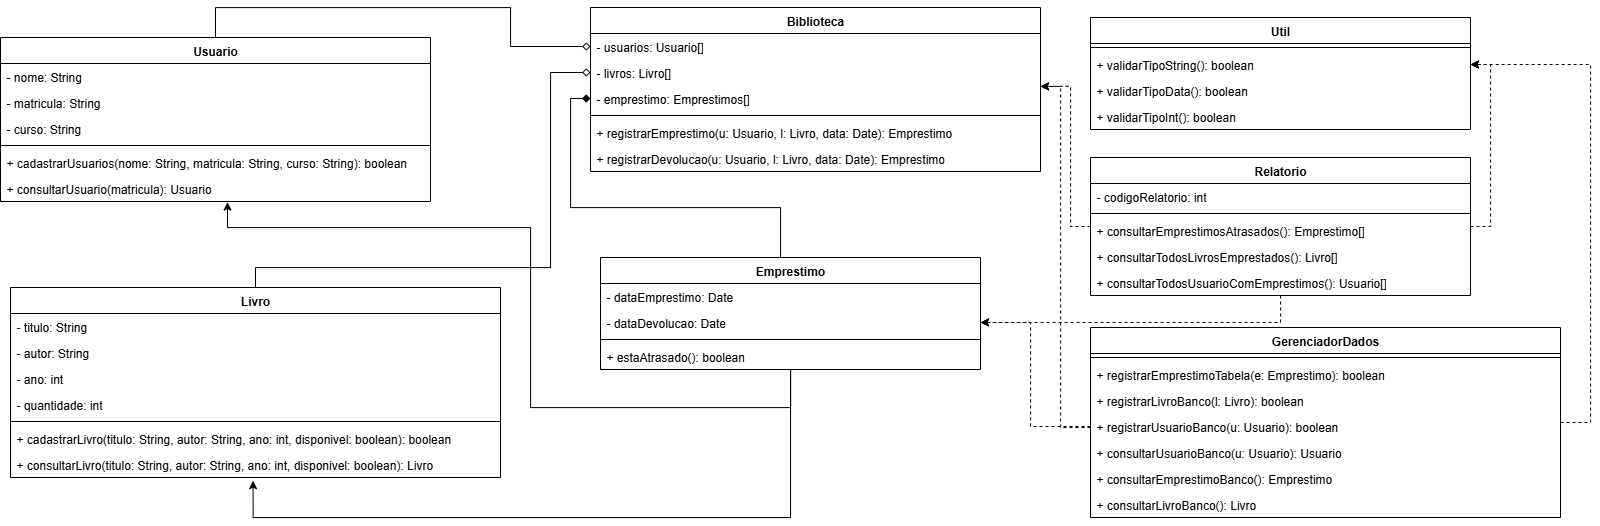

The diagram above was exported from draw.io. Its source (the exported page's mxGraphModel, read from the mxfile embedded in the PNG):
<mxGraphModel dx="1585" dy="845" grid="1" gridSize="10" guides="1" tooltips="1" connect="1" arrows="1" fold="1" page="1" pageScale="1" pageWidth="827" pageHeight="1169" math="0" shadow="0">
  <root>
    <mxCell id="0" />
    <mxCell id="1" parent="0" />
    <mxCell id="WWC-dYu-AvMOhnMok2cr-1" value="Biblioteca" style="swimlane;fontStyle=1;align=center;verticalAlign=top;childLayout=stackLayout;horizontal=1;startSize=26;horizontalStack=0;resizeParent=1;resizeParentMax=0;resizeLast=0;collapsible=1;marginBottom=0;whiteSpace=wrap;html=1;" vertex="1" parent="1">
      <mxGeometry x="640" y="60" width="450" height="164" as="geometry" />
    </mxCell>
    <mxCell id="WWC-dYu-AvMOhnMok2cr-2" value="- usuarios: Usuario[]" style="text;strokeColor=none;fillColor=none;align=left;verticalAlign=top;spacingLeft=4;spacingRight=4;overflow=hidden;rotatable=0;points=[[0,0.5],[1,0.5]];portConstraint=eastwest;whiteSpace=wrap;html=1;" vertex="1" parent="WWC-dYu-AvMOhnMok2cr-1">
      <mxGeometry y="26" width="450" height="26" as="geometry" />
    </mxCell>
    <mxCell id="WWC-dYu-AvMOhnMok2cr-5" value="- livros: Livro[]" style="text;strokeColor=none;fillColor=none;align=left;verticalAlign=top;spacingLeft=4;spacingRight=4;overflow=hidden;rotatable=0;points=[[0,0.5],[1,0.5]];portConstraint=eastwest;whiteSpace=wrap;html=1;" vertex="1" parent="WWC-dYu-AvMOhnMok2cr-1">
      <mxGeometry y="52" width="450" height="26" as="geometry" />
    </mxCell>
    <mxCell id="WWC-dYu-AvMOhnMok2cr-6" value="- emprestimo: Emprestimos[]" style="text;strokeColor=none;fillColor=none;align=left;verticalAlign=top;spacingLeft=4;spacingRight=4;overflow=hidden;rotatable=0;points=[[0,0.5],[1,0.5]];portConstraint=eastwest;whiteSpace=wrap;html=1;" vertex="1" parent="WWC-dYu-AvMOhnMok2cr-1">
      <mxGeometry y="78" width="450" height="26" as="geometry" />
    </mxCell>
    <mxCell id="WWC-dYu-AvMOhnMok2cr-3" value="" style="line;strokeWidth=1;fillColor=none;align=left;verticalAlign=middle;spacingTop=-1;spacingLeft=3;spacingRight=3;rotatable=0;labelPosition=right;points=[];portConstraint=eastwest;strokeColor=inherit;" vertex="1" parent="WWC-dYu-AvMOhnMok2cr-1">
      <mxGeometry y="104" width="450" height="8" as="geometry" />
    </mxCell>
    <mxCell id="WWC-dYu-AvMOhnMok2cr-54" value="+ registrarEmprestimo(u: Usuario, l: Livro, data: Date): Emprestimo" style="text;strokeColor=none;fillColor=none;align=left;verticalAlign=top;spacingLeft=4;spacingRight=4;overflow=hidden;rotatable=0;points=[[0,0.5],[1,0.5]];portConstraint=eastwest;whiteSpace=wrap;html=1;" vertex="1" parent="WWC-dYu-AvMOhnMok2cr-1">
      <mxGeometry y="112" width="450" height="26" as="geometry" />
    </mxCell>
    <mxCell id="WWC-dYu-AvMOhnMok2cr-55" value="+ registrarDevolucao(u: Usuario, l: Livro, data: Date): Emprestimo" style="text;strokeColor=none;fillColor=none;align=left;verticalAlign=top;spacingLeft=4;spacingRight=4;overflow=hidden;rotatable=0;points=[[0,0.5],[1,0.5]];portConstraint=eastwest;whiteSpace=wrap;html=1;" vertex="1" parent="WWC-dYu-AvMOhnMok2cr-1">
      <mxGeometry y="138" width="450" height="26" as="geometry" />
    </mxCell>
    <mxCell id="WWC-dYu-AvMOhnMok2cr-45" style="edgeStyle=orthogonalEdgeStyle;rounded=0;orthogonalLoop=1;jettySize=auto;html=1;entryX=0;entryY=0.5;entryDx=0;entryDy=0;endArrow=diamond;endFill=0;" edge="1" parent="1" source="WWC-dYu-AvMOhnMok2cr-26" target="WWC-dYu-AvMOhnMok2cr-2">
      <mxGeometry relative="1" as="geometry">
        <Array as="points">
          <mxPoint x="265" y="60" />
          <mxPoint x="560" y="60" />
          <mxPoint x="560" y="99" />
        </Array>
      </mxGeometry>
    </mxCell>
    <mxCell id="WWC-dYu-AvMOhnMok2cr-26" value="Usuario" style="swimlane;fontStyle=1;align=center;verticalAlign=top;childLayout=stackLayout;horizontal=1;startSize=26;horizontalStack=0;resizeParent=1;resizeParentMax=0;resizeLast=0;collapsible=1;marginBottom=0;whiteSpace=wrap;html=1;" vertex="1" parent="1">
      <mxGeometry x="50" y="90" width="430" height="164" as="geometry" />
    </mxCell>
    <mxCell id="WWC-dYu-AvMOhnMok2cr-27" value="- nome: String" style="text;strokeColor=none;fillColor=none;align=left;verticalAlign=top;spacingLeft=4;spacingRight=4;overflow=hidden;rotatable=0;points=[[0,0.5],[1,0.5]];portConstraint=eastwest;whiteSpace=wrap;html=1;" vertex="1" parent="WWC-dYu-AvMOhnMok2cr-26">
      <mxGeometry y="26" width="430" height="26" as="geometry" />
    </mxCell>
    <mxCell id="WWC-dYu-AvMOhnMok2cr-30" value="- matricula: String" style="text;strokeColor=none;fillColor=none;align=left;verticalAlign=top;spacingLeft=4;spacingRight=4;overflow=hidden;rotatable=0;points=[[0,0.5],[1,0.5]];portConstraint=eastwest;whiteSpace=wrap;html=1;" vertex="1" parent="WWC-dYu-AvMOhnMok2cr-26">
      <mxGeometry y="52" width="430" height="26" as="geometry" />
    </mxCell>
    <mxCell id="WWC-dYu-AvMOhnMok2cr-31" value="- curso: String" style="text;strokeColor=none;fillColor=none;align=left;verticalAlign=top;spacingLeft=4;spacingRight=4;overflow=hidden;rotatable=0;points=[[0,0.5],[1,0.5]];portConstraint=eastwest;whiteSpace=wrap;html=1;" vertex="1" parent="WWC-dYu-AvMOhnMok2cr-26">
      <mxGeometry y="78" width="430" height="26" as="geometry" />
    </mxCell>
    <mxCell id="WWC-dYu-AvMOhnMok2cr-28" value="" style="line;strokeWidth=1;fillColor=none;align=left;verticalAlign=middle;spacingTop=-1;spacingLeft=3;spacingRight=3;rotatable=0;labelPosition=right;points=[];portConstraint=eastwest;strokeColor=inherit;" vertex="1" parent="WWC-dYu-AvMOhnMok2cr-26">
      <mxGeometry y="104" width="430" height="8" as="geometry" />
    </mxCell>
    <mxCell id="WWC-dYu-AvMOhnMok2cr-89" value="+ cadastrarUsuarios(nome: String, matricula: String, curso: String): boolean" style="text;strokeColor=none;fillColor=none;align=left;verticalAlign=top;spacingLeft=4;spacingRight=4;overflow=hidden;rotatable=0;points=[[0,0.5],[1,0.5]];portConstraint=eastwest;whiteSpace=wrap;html=1;" vertex="1" parent="WWC-dYu-AvMOhnMok2cr-26">
      <mxGeometry y="112" width="430" height="26" as="geometry" />
    </mxCell>
    <mxCell id="WWC-dYu-AvMOhnMok2cr-88" value="+ consultarUsuario(matricula): Usuario" style="text;strokeColor=none;fillColor=none;align=left;verticalAlign=top;spacingLeft=4;spacingRight=4;overflow=hidden;rotatable=0;points=[[0,0.5],[1,0.5]];portConstraint=eastwest;whiteSpace=wrap;html=1;" vertex="1" parent="WWC-dYu-AvMOhnMok2cr-26">
      <mxGeometry y="138" width="430" height="26" as="geometry" />
    </mxCell>
    <mxCell id="WWC-dYu-AvMOhnMok2cr-46" style="edgeStyle=orthogonalEdgeStyle;rounded=0;orthogonalLoop=1;jettySize=auto;html=1;entryX=0;entryY=0.5;entryDx=0;entryDy=0;endArrow=diamond;endFill=0;" edge="1" parent="1" source="WWC-dYu-AvMOhnMok2cr-35" target="WWC-dYu-AvMOhnMok2cr-5">
      <mxGeometry relative="1" as="geometry">
        <Array as="points">
          <mxPoint x="305" y="320" />
          <mxPoint x="600" y="320" />
          <mxPoint x="600" y="125" />
        </Array>
      </mxGeometry>
    </mxCell>
    <mxCell id="WWC-dYu-AvMOhnMok2cr-35" value="Livro" style="swimlane;fontStyle=1;align=center;verticalAlign=top;childLayout=stackLayout;horizontal=1;startSize=26;horizontalStack=0;resizeParent=1;resizeParentMax=0;resizeLast=0;collapsible=1;marginBottom=0;whiteSpace=wrap;html=1;" vertex="1" parent="1">
      <mxGeometry x="60" y="340" width="490" height="190" as="geometry" />
    </mxCell>
    <mxCell id="WWC-dYu-AvMOhnMok2cr-36" value="- titulo: String" style="text;strokeColor=none;fillColor=none;align=left;verticalAlign=top;spacingLeft=4;spacingRight=4;overflow=hidden;rotatable=0;points=[[0,0.5],[1,0.5]];portConstraint=eastwest;whiteSpace=wrap;html=1;" vertex="1" parent="WWC-dYu-AvMOhnMok2cr-35">
      <mxGeometry y="26" width="490" height="26" as="geometry" />
    </mxCell>
    <mxCell id="WWC-dYu-AvMOhnMok2cr-37" value="- autor: String" style="text;strokeColor=none;fillColor=none;align=left;verticalAlign=top;spacingLeft=4;spacingRight=4;overflow=hidden;rotatable=0;points=[[0,0.5],[1,0.5]];portConstraint=eastwest;whiteSpace=wrap;html=1;" vertex="1" parent="WWC-dYu-AvMOhnMok2cr-35">
      <mxGeometry y="52" width="490" height="26" as="geometry" />
    </mxCell>
    <mxCell id="WWC-dYu-AvMOhnMok2cr-44" value="- ano: int" style="text;strokeColor=none;fillColor=none;align=left;verticalAlign=top;spacingLeft=4;spacingRight=4;overflow=hidden;rotatable=0;points=[[0,0.5],[1,0.5]];portConstraint=eastwest;whiteSpace=wrap;html=1;" vertex="1" parent="WWC-dYu-AvMOhnMok2cr-35">
      <mxGeometry y="78" width="490" height="26" as="geometry" />
    </mxCell>
    <mxCell id="WWC-dYu-AvMOhnMok2cr-62" value="- quantidade: int" style="text;strokeColor=none;fillColor=none;align=left;verticalAlign=top;spacingLeft=4;spacingRight=4;overflow=hidden;rotatable=0;points=[[0,0.5],[1,0.5]];portConstraint=eastwest;whiteSpace=wrap;html=1;" vertex="1" parent="WWC-dYu-AvMOhnMok2cr-35">
      <mxGeometry y="104" width="490" height="26" as="geometry" />
    </mxCell>
    <mxCell id="WWC-dYu-AvMOhnMok2cr-39" value="" style="line;strokeWidth=1;fillColor=none;align=left;verticalAlign=middle;spacingTop=-1;spacingLeft=3;spacingRight=3;rotatable=0;labelPosition=right;points=[];portConstraint=eastwest;strokeColor=inherit;" vertex="1" parent="WWC-dYu-AvMOhnMok2cr-35">
      <mxGeometry y="130" width="490" height="8" as="geometry" />
    </mxCell>
    <mxCell id="WWC-dYu-AvMOhnMok2cr-86" value="+ cadastrarLivro(titulo: String, autor: String, ano: int, disponivel: boolean): boolean" style="text;strokeColor=none;fillColor=none;align=left;verticalAlign=top;spacingLeft=4;spacingRight=4;overflow=hidden;rotatable=0;points=[[0,0.5],[1,0.5]];portConstraint=eastwest;whiteSpace=wrap;html=1;" vertex="1" parent="WWC-dYu-AvMOhnMok2cr-35">
      <mxGeometry y="138" width="490" height="26" as="geometry" />
    </mxCell>
    <mxCell id="WWC-dYu-AvMOhnMok2cr-85" value="+ consultarLivro(titulo: String, autor: String, ano: int, disponivel: boolean): Livro&amp;nbsp;" style="text;strokeColor=none;fillColor=none;align=left;verticalAlign=top;spacingLeft=4;spacingRight=4;overflow=hidden;rotatable=0;points=[[0,0.5],[1,0.5]];portConstraint=eastwest;whiteSpace=wrap;html=1;" vertex="1" parent="WWC-dYu-AvMOhnMok2cr-35">
      <mxGeometry y="164" width="490" height="26" as="geometry" />
    </mxCell>
    <mxCell id="WWC-dYu-AvMOhnMok2cr-66" style="edgeStyle=orthogonalEdgeStyle;rounded=0;orthogonalLoop=1;jettySize=auto;html=1;entryX=0;entryY=0.5;entryDx=0;entryDy=0;endArrow=diamond;endFill=1;" edge="1" parent="1" source="WWC-dYu-AvMOhnMok2cr-48" target="WWC-dYu-AvMOhnMok2cr-6">
      <mxGeometry relative="1" as="geometry">
        <Array as="points">
          <mxPoint x="830" y="260" />
          <mxPoint x="620" y="260" />
          <mxPoint x="620" y="151" />
        </Array>
      </mxGeometry>
    </mxCell>
    <mxCell id="WWC-dYu-AvMOhnMok2cr-48" value="Emprestimo" style="swimlane;fontStyle=1;align=center;verticalAlign=top;childLayout=stackLayout;horizontal=1;startSize=26;horizontalStack=0;resizeParent=1;resizeParentMax=0;resizeLast=0;collapsible=1;marginBottom=0;whiteSpace=wrap;html=1;" vertex="1" parent="1">
      <mxGeometry x="650" y="310" width="380" height="112" as="geometry" />
    </mxCell>
    <mxCell id="WWC-dYu-AvMOhnMok2cr-49" value="- dataEmprestimo: Date" style="text;strokeColor=none;fillColor=none;align=left;verticalAlign=top;spacingLeft=4;spacingRight=4;overflow=hidden;rotatable=0;points=[[0,0.5],[1,0.5]];portConstraint=eastwest;whiteSpace=wrap;html=1;" vertex="1" parent="WWC-dYu-AvMOhnMok2cr-48">
      <mxGeometry y="26" width="380" height="26" as="geometry" />
    </mxCell>
    <mxCell id="WWC-dYu-AvMOhnMok2cr-50" value="- dataDevolucao: Date" style="text;strokeColor=none;fillColor=none;align=left;verticalAlign=top;spacingLeft=4;spacingRight=4;overflow=hidden;rotatable=0;points=[[0,0.5],[1,0.5]];portConstraint=eastwest;whiteSpace=wrap;html=1;" vertex="1" parent="WWC-dYu-AvMOhnMok2cr-48">
      <mxGeometry y="52" width="380" height="26" as="geometry" />
    </mxCell>
    <mxCell id="WWC-dYu-AvMOhnMok2cr-53" value="" style="line;strokeWidth=1;fillColor=none;align=left;verticalAlign=middle;spacingTop=-1;spacingLeft=3;spacingRight=3;rotatable=0;labelPosition=right;points=[];portConstraint=eastwest;strokeColor=inherit;" vertex="1" parent="WWC-dYu-AvMOhnMok2cr-48">
      <mxGeometry y="78" width="380" height="8" as="geometry" />
    </mxCell>
    <mxCell id="WWC-dYu-AvMOhnMok2cr-117" value="+ estaAtrasado(): boolean" style="text;strokeColor=none;fillColor=none;align=left;verticalAlign=top;spacingLeft=4;spacingRight=4;overflow=hidden;rotatable=0;points=[[0,0.5],[1,0.5]];portConstraint=eastwest;whiteSpace=wrap;html=1;" vertex="1" parent="WWC-dYu-AvMOhnMok2cr-48">
      <mxGeometry y="86" width="380" height="26" as="geometry" />
    </mxCell>
    <mxCell id="WWC-dYu-AvMOhnMok2cr-120" style="edgeStyle=orthogonalEdgeStyle;rounded=0;orthogonalLoop=1;jettySize=auto;html=1;entryX=1;entryY=0.5;entryDx=0;entryDy=0;dashed=1;" edge="1" parent="1" source="WWC-dYu-AvMOhnMok2cr-67" target="WWC-dYu-AvMOhnMok2cr-50">
      <mxGeometry relative="1" as="geometry" />
    </mxCell>
    <mxCell id="WWC-dYu-AvMOhnMok2cr-124" style="edgeStyle=orthogonalEdgeStyle;rounded=0;orthogonalLoop=1;jettySize=auto;html=1;entryX=1;entryY=0.5;entryDx=0;entryDy=0;dashed=1;" edge="1" parent="1" source="WWC-dYu-AvMOhnMok2cr-67" target="WWC-dYu-AvMOhnMok2cr-114">
      <mxGeometry relative="1" as="geometry">
        <Array as="points">
          <mxPoint x="1540" y="279" />
          <mxPoint x="1540" y="117" />
        </Array>
      </mxGeometry>
    </mxCell>
    <mxCell id="WWC-dYu-AvMOhnMok2cr-67" value="Relatorio" style="swimlane;fontStyle=1;align=center;verticalAlign=top;childLayout=stackLayout;horizontal=1;startSize=26;horizontalStack=0;resizeParent=1;resizeParentMax=0;resizeLast=0;collapsible=1;marginBottom=0;whiteSpace=wrap;html=1;" vertex="1" parent="1">
      <mxGeometry x="1140" y="210" width="380" height="138" as="geometry" />
    </mxCell>
    <mxCell id="WWC-dYu-AvMOhnMok2cr-110" value="- codigoRelatorio: int" style="text;strokeColor=none;fillColor=none;align=left;verticalAlign=top;spacingLeft=4;spacingRight=4;overflow=hidden;rotatable=0;points=[[0,0.5],[1,0.5]];portConstraint=eastwest;whiteSpace=wrap;html=1;" vertex="1" parent="WWC-dYu-AvMOhnMok2cr-67">
      <mxGeometry y="26" width="380" height="26" as="geometry" />
    </mxCell>
    <mxCell id="WWC-dYu-AvMOhnMok2cr-72" value="" style="line;strokeWidth=1;fillColor=none;align=left;verticalAlign=middle;spacingTop=-1;spacingLeft=3;spacingRight=3;rotatable=0;labelPosition=right;points=[];portConstraint=eastwest;strokeColor=inherit;" vertex="1" parent="WWC-dYu-AvMOhnMok2cr-67">
      <mxGeometry y="52" width="380" height="8" as="geometry" />
    </mxCell>
    <mxCell id="WWC-dYu-AvMOhnMok2cr-76" value="+ consultarEmprestimosAtrasados(): Emprestimo[]" style="text;strokeColor=none;fillColor=none;align=left;verticalAlign=top;spacingLeft=4;spacingRight=4;overflow=hidden;rotatable=0;points=[[0,0.5],[1,0.5]];portConstraint=eastwest;whiteSpace=wrap;html=1;" vertex="1" parent="WWC-dYu-AvMOhnMok2cr-67">
      <mxGeometry y="60" width="380" height="26" as="geometry" />
    </mxCell>
    <mxCell id="WWC-dYu-AvMOhnMok2cr-77" value="+ consultarTodosLivrosEmprestados(): Livro[]" style="text;strokeColor=none;fillColor=none;align=left;verticalAlign=top;spacingLeft=4;spacingRight=4;overflow=hidden;rotatable=0;points=[[0,0.5],[1,0.5]];portConstraint=eastwest;whiteSpace=wrap;html=1;" vertex="1" parent="WWC-dYu-AvMOhnMok2cr-67">
      <mxGeometry y="86" width="380" height="26" as="geometry" />
    </mxCell>
    <mxCell id="WWC-dYu-AvMOhnMok2cr-78" value="+ consultarTodosUsuarioComEmprestimos(): Usuario[]" style="text;strokeColor=none;fillColor=none;align=left;verticalAlign=top;spacingLeft=4;spacingRight=4;overflow=hidden;rotatable=0;points=[[0,0.5],[1,0.5]];portConstraint=eastwest;whiteSpace=wrap;html=1;" vertex="1" parent="WWC-dYu-AvMOhnMok2cr-67">
      <mxGeometry y="112" width="380" height="26" as="geometry" />
    </mxCell>
    <mxCell id="WWC-dYu-AvMOhnMok2cr-125" style="edgeStyle=orthogonalEdgeStyle;rounded=0;orthogonalLoop=1;jettySize=auto;html=1;entryX=1;entryY=0.5;entryDx=0;entryDy=0;dashed=1;" edge="1" parent="1" source="WWC-dYu-AvMOhnMok2cr-95" target="WWC-dYu-AvMOhnMok2cr-114">
      <mxGeometry relative="1" as="geometry">
        <Array as="points">
          <mxPoint x="1640" y="475" />
          <mxPoint x="1640" y="117" />
        </Array>
      </mxGeometry>
    </mxCell>
    <mxCell id="WWC-dYu-AvMOhnMok2cr-95" value="GerenciadorDados" style="swimlane;fontStyle=1;align=center;verticalAlign=top;childLayout=stackLayout;horizontal=1;startSize=26;horizontalStack=0;resizeParent=1;resizeParentMax=0;resizeLast=0;collapsible=1;marginBottom=0;whiteSpace=wrap;html=1;" vertex="1" parent="1">
      <mxGeometry x="1140" y="380" width="470" height="190" as="geometry" />
    </mxCell>
    <mxCell id="WWC-dYu-AvMOhnMok2cr-100" value="" style="line;strokeWidth=1;fillColor=none;align=left;verticalAlign=middle;spacingTop=-1;spacingLeft=3;spacingRight=3;rotatable=0;labelPosition=right;points=[];portConstraint=eastwest;strokeColor=inherit;" vertex="1" parent="WWC-dYu-AvMOhnMok2cr-95">
      <mxGeometry y="26" width="470" height="8" as="geometry" />
    </mxCell>
    <mxCell id="WWC-dYu-AvMOhnMok2cr-101" value="+ registrarEmprestimoTabela(e: Emprestimo): boolean" style="text;strokeColor=none;fillColor=none;align=left;verticalAlign=top;spacingLeft=4;spacingRight=4;overflow=hidden;rotatable=0;points=[[0,0.5],[1,0.5]];portConstraint=eastwest;whiteSpace=wrap;html=1;" vertex="1" parent="WWC-dYu-AvMOhnMok2cr-95">
      <mxGeometry y="34" width="470" height="26" as="geometry" />
    </mxCell>
    <mxCell id="WWC-dYu-AvMOhnMok2cr-103" value="+ registrarLivroBanco(l: Livro): boolean" style="text;strokeColor=none;fillColor=none;align=left;verticalAlign=top;spacingLeft=4;spacingRight=4;overflow=hidden;rotatable=0;points=[[0,0.5],[1,0.5]];portConstraint=eastwest;whiteSpace=wrap;html=1;" vertex="1" parent="WWC-dYu-AvMOhnMok2cr-95">
      <mxGeometry y="60" width="470" height="26" as="geometry" />
    </mxCell>
    <mxCell id="WWC-dYu-AvMOhnMok2cr-104" value="+ registrarUsuarioBanco(u: Usuario): boolean" style="text;strokeColor=none;fillColor=none;align=left;verticalAlign=top;spacingLeft=4;spacingRight=4;overflow=hidden;rotatable=0;points=[[0,0.5],[1,0.5]];portConstraint=eastwest;whiteSpace=wrap;html=1;" vertex="1" parent="WWC-dYu-AvMOhnMok2cr-95">
      <mxGeometry y="86" width="470" height="26" as="geometry" />
    </mxCell>
    <mxCell id="WWC-dYu-AvMOhnMok2cr-106" value="+ consultarUsuarioBanco(u: Usuario): Usuario" style="text;strokeColor=none;fillColor=none;align=left;verticalAlign=top;spacingLeft=4;spacingRight=4;overflow=hidden;rotatable=0;points=[[0,0.5],[1,0.5]];portConstraint=eastwest;whiteSpace=wrap;html=1;" vertex="1" parent="WWC-dYu-AvMOhnMok2cr-95">
      <mxGeometry y="112" width="470" height="26" as="geometry" />
    </mxCell>
    <mxCell id="WWC-dYu-AvMOhnMok2cr-107" value="+ consultarEmprestimoBanco(): Emprestimo" style="text;strokeColor=none;fillColor=none;align=left;verticalAlign=top;spacingLeft=4;spacingRight=4;overflow=hidden;rotatable=0;points=[[0,0.5],[1,0.5]];portConstraint=eastwest;whiteSpace=wrap;html=1;" vertex="1" parent="WWC-dYu-AvMOhnMok2cr-95">
      <mxGeometry y="138" width="470" height="26" as="geometry" />
    </mxCell>
    <mxCell id="WWC-dYu-AvMOhnMok2cr-108" value="+ consultarLivroBanco(): Livro" style="text;strokeColor=none;fillColor=none;align=left;verticalAlign=top;spacingLeft=4;spacingRight=4;overflow=hidden;rotatable=0;points=[[0,0.5],[1,0.5]];portConstraint=eastwest;whiteSpace=wrap;html=1;" vertex="1" parent="WWC-dYu-AvMOhnMok2cr-95">
      <mxGeometry y="164" width="470" height="26" as="geometry" />
    </mxCell>
    <mxCell id="WWC-dYu-AvMOhnMok2cr-111" value="Util" style="swimlane;fontStyle=1;align=center;verticalAlign=top;childLayout=stackLayout;horizontal=1;startSize=26;horizontalStack=0;resizeParent=1;resizeParentMax=0;resizeLast=0;collapsible=1;marginBottom=0;whiteSpace=wrap;html=1;" vertex="1" parent="1">
      <mxGeometry x="1140" y="70" width="380" height="112" as="geometry" />
    </mxCell>
    <mxCell id="WWC-dYu-AvMOhnMok2cr-113" value="" style="line;strokeWidth=1;fillColor=none;align=left;verticalAlign=middle;spacingTop=-1;spacingLeft=3;spacingRight=3;rotatable=0;labelPosition=right;points=[];portConstraint=eastwest;strokeColor=inherit;" vertex="1" parent="WWC-dYu-AvMOhnMok2cr-111">
      <mxGeometry y="26" width="380" height="8" as="geometry" />
    </mxCell>
    <mxCell id="WWC-dYu-AvMOhnMok2cr-114" value="+ validarTipoString(): boolean" style="text;strokeColor=none;fillColor=none;align=left;verticalAlign=top;spacingLeft=4;spacingRight=4;overflow=hidden;rotatable=0;points=[[0,0.5],[1,0.5]];portConstraint=eastwest;whiteSpace=wrap;html=1;" vertex="1" parent="WWC-dYu-AvMOhnMok2cr-111">
      <mxGeometry y="34" width="380" height="26" as="geometry" />
    </mxCell>
    <mxCell id="WWC-dYu-AvMOhnMok2cr-115" value="+ validarTipoData(): boolean" style="text;strokeColor=none;fillColor=none;align=left;verticalAlign=top;spacingLeft=4;spacingRight=4;overflow=hidden;rotatable=0;points=[[0,0.5],[1,0.5]];portConstraint=eastwest;whiteSpace=wrap;html=1;" vertex="1" parent="WWC-dYu-AvMOhnMok2cr-111">
      <mxGeometry y="60" width="380" height="26" as="geometry" />
    </mxCell>
    <mxCell id="WWC-dYu-AvMOhnMok2cr-116" value="+ validarTipoInt(): boolean" style="text;strokeColor=none;fillColor=none;align=left;verticalAlign=top;spacingLeft=4;spacingRight=4;overflow=hidden;rotatable=0;points=[[0,0.5],[1,0.5]];portConstraint=eastwest;whiteSpace=wrap;html=1;" vertex="1" parent="WWC-dYu-AvMOhnMok2cr-111">
      <mxGeometry y="86" width="380" height="26" as="geometry" />
    </mxCell>
    <mxCell id="WWC-dYu-AvMOhnMok2cr-118" style="edgeStyle=orthogonalEdgeStyle;rounded=0;orthogonalLoop=1;jettySize=auto;html=1;entryX=0.528;entryY=1.022;entryDx=0;entryDy=0;entryPerimeter=0;" edge="1" parent="1" source="WWC-dYu-AvMOhnMok2cr-48" target="WWC-dYu-AvMOhnMok2cr-88">
      <mxGeometry relative="1" as="geometry">
        <Array as="points">
          <mxPoint x="840" y="460" />
          <mxPoint x="580" y="460" />
          <mxPoint x="580" y="280" />
          <mxPoint x="277" y="280" />
        </Array>
      </mxGeometry>
    </mxCell>
    <mxCell id="WWC-dYu-AvMOhnMok2cr-119" style="edgeStyle=orthogonalEdgeStyle;rounded=0;orthogonalLoop=1;jettySize=auto;html=1;entryX=0.495;entryY=1.121;entryDx=0;entryDy=0;entryPerimeter=0;" edge="1" parent="1" source="WWC-dYu-AvMOhnMok2cr-48" target="WWC-dYu-AvMOhnMok2cr-85">
      <mxGeometry relative="1" as="geometry">
        <Array as="points">
          <mxPoint x="840" y="570" />
          <mxPoint x="303" y="570" />
        </Array>
      </mxGeometry>
    </mxCell>
    <mxCell id="WWC-dYu-AvMOhnMok2cr-121" style="edgeStyle=orthogonalEdgeStyle;rounded=0;orthogonalLoop=1;jettySize=auto;html=1;entryX=1;entryY=0.5;entryDx=0;entryDy=0;dashed=1;" edge="1" parent="1" source="WWC-dYu-AvMOhnMok2cr-104" target="WWC-dYu-AvMOhnMok2cr-50">
      <mxGeometry relative="1" as="geometry">
        <mxPoint x="1040" y="380" as="targetPoint" />
        <Array as="points">
          <mxPoint x="1080" y="479" />
          <mxPoint x="1080" y="375" />
        </Array>
      </mxGeometry>
    </mxCell>
    <mxCell id="WWC-dYu-AvMOhnMok2cr-122" style="edgeStyle=orthogonalEdgeStyle;rounded=0;orthogonalLoop=1;jettySize=auto;html=1;entryX=1;entryY=0.031;entryDx=0;entryDy=0;entryPerimeter=0;dashed=1;" edge="1" parent="1" source="WWC-dYu-AvMOhnMok2cr-67" target="WWC-dYu-AvMOhnMok2cr-6">
      <mxGeometry relative="1" as="geometry">
        <Array as="points">
          <mxPoint x="1120" y="279" />
          <mxPoint x="1120" y="139" />
        </Array>
      </mxGeometry>
    </mxCell>
    <mxCell id="WWC-dYu-AvMOhnMok2cr-123" style="edgeStyle=orthogonalEdgeStyle;rounded=0;orthogonalLoop=1;jettySize=auto;html=1;dashed=1;" edge="1" parent="1" source="WWC-dYu-AvMOhnMok2cr-95">
      <mxGeometry relative="1" as="geometry">
        <mxPoint x="1090" y="139" as="targetPoint" />
        <Array as="points">
          <mxPoint x="1110" y="480" />
          <mxPoint x="1110" y="139" />
        </Array>
      </mxGeometry>
    </mxCell>
  </root>
</mxGraphModel>